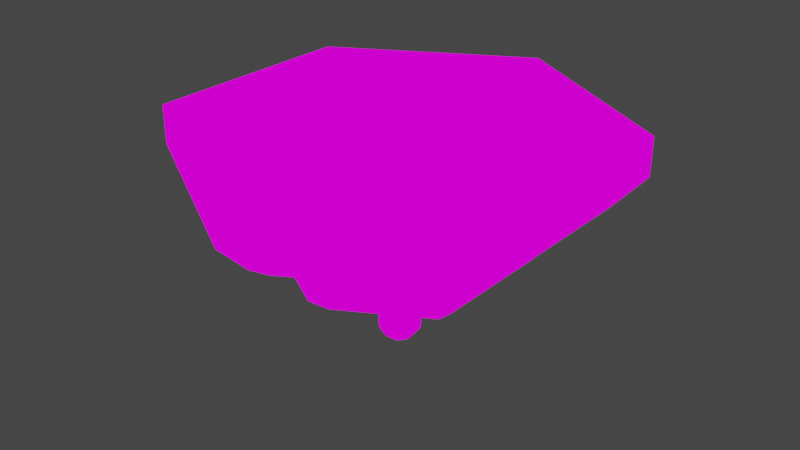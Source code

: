 # Source: beyblade.blend  (saved by Blender 2.82.7; exported with 4.5.12 LTS)
import bpy
from mathutils import Matrix  # noqa: F401  (used for matrix-valued properties, if any)

bpy.ops.wm.read_factory_settings(use_empty=True)
scene = bpy.context.scene
scene.name = 'Scene'

# ---- collections
col_collection = bpy.data.collections.new('Collection'); scene.collection.children.link(col_collection)

# ---- images (referenced by path relative to the original .blend; pixels are not part of the script)
import os
ASSET_DIR = os.environ.get("B2B_ASSET_DIR", "")  # directory of the original .blend (textures are referenced by path, not embedded)
HERE = os.path.dirname(os.path.abspath(__file__))  # packed textures are extracted next to this script under _unpacked/

def load_image(name, relpath, width, height, colorspace="sRGB"):
    """Load a texture the original file referenced (path relative to the .blend, or extracted next to this script)."""
    p = next((c for c in (os.path.join(HERE, relpath), os.path.join(ASSET_DIR, relpath)) if relpath and os.path.exists(c)), "")
    if p:
        img = bpy.data.images.load(p, check_existing=True)
        img.name = name
    else:  # same state as the original file: an image datablock whose file is absent (Cycles renders it pink)
        img = bpy.data.images.new(name, width, height)
        img.source = "FILE"
        img.filepath = "//" + (relpath or name)
    img.colorspace_settings.name = colorspace
    return img
img_beyblade = load_image('beyblade', '', 1024, 1024, 'sRGB')

# ---- materials (node trees are filled in below, after node groups)
mat_whell = bpy.data.materials.new('whell')
mat_whell.use_transparent_shadow = False

# ---- material node trees
mat_whell.use_nodes = True; mat_whell.node_tree.nodes.clear()
_N = mat_whell.node_tree.nodes; _L = mat_whell.node_tree.links
n0 = _N.new('ShaderNodeOutputMaterial'); n0.name = 'Material Output'; n0.location = (300, 300)
n1 = _N.new('ShaderNodeTexImage'); n1.name = 'Image Texture'; n1.location = (-30, 276)
n1.image = img_beyblade
_L.new(n1.outputs[0], n0.inputs[0])
n0.is_active_output = True

# ---- world
world_world = bpy.data.worlds.new('World'); scene.world = world_world
world_world.use_nodes = True; world_world.node_tree.nodes.clear()
_N = world_world.node_tree.nodes; _L = world_world.node_tree.links
n0 = _N.new('ShaderNodeOutputWorld'); n0.name = 'World Output'; n0.location = (300, 300)
n1 = _N.new('ShaderNodeBackground'); n1.name = 'Background'; n1.location = (10, 300)
n1.inputs[0].default_value = (0.05088, 0.05088, 0.05088, 1.0)
_L.new(n1.outputs[0], n0.inputs[0])
n0.is_active_output = True
world_world.color = (0.05088, 0.05088, 0.05088)
world_world.use_sun_shadow = False
world_world.sun_shadow_jitter_overblur = 0.0

# ---- meshes
me_cylinder = bpy.data.meshes.new('Cylinder')
me_cylinder.from_pydata([(2.98e-08, 0.2, 0.6197), (0.0, 1.0, 1.311), (0.07654, 0.1848, 0.6197), (0.3827, 0.9239, 1.311), (0.1414, 0.1414, 0.6197), (0.7071, 0.7071, 1.311), (0.1848, 0.07654, 0.6197), (0.9239, 0.3827, 1.311), (0.2, 1.984e-10, 0.6197), (1.0, -4.371e-08, 1.311), (0.1848, -0.07654, 0.6197), (0.9239, -0.3827, 1.311), (0.1414, -0.1414, 0.6197), (0.7071, -0.7071, 1.311), (0.07654, -0.1848, 0.6197), (0.3827, -0.9239, 1.311), (6e-08, -0.2, 0.6197), (1.51e-07, -1.0, 1.311), (-0.07654, -0.1848, 0.6197), (-0.3827, -0.9239, 1.311), (-0.1414, -0.1414, 0.6197), (-0.7071, -0.7071, 1.311), (-0.1848, -0.07654, 0.6197), (-0.9239, -0.3827, 1.311), (-0.2, 1.133e-08, 0.6197), (-1.0, 1.192e-08, 1.311), (-0.1848, 0.07654, 0.6197), (-0.9239, 0.3827, 1.311), (-0.1414, 0.1414, 0.6197), (-0.7071, 0.7071, 1.311), (-0.07654, 0.1848, 0.6197), (-0.3827, 0.9239, 1.311), (2.98e-08, 0.2, 0.1517), (0.07654, 0.1848, 0.1517), (0.1414, 0.1414, 0.1517), (0.1848, 0.07654, 0.1517), (0.2, 1.984e-10, 0.1517), (0.1848, -0.07654, 0.1517), (0.1414, -0.1414, 0.1517), (0.07654, -0.1848, 0.1517), (6e-08, -0.2, 0.1517), (-0.07654, -0.1848, 0.1517), (-0.1414, -0.1414, 0.1517), (-0.1848, -0.07654, 0.1517), (-0.2, 1.133e-08, 0.1517), (-0.1848, 0.07654, 0.1517), (-0.1414, 0.1414, 0.1517), (-0.07654, 0.1848, 0.1517), (0.05226, 0.1351, 0.06737), (-0.04393, 0.1061, 0.04135), (-0.1325, 0.05861, 0.06737), (0.1, 0.04142, 0.0364), (9.686e-08, 3.725e-09, -0.009665), (-0.1, -0.04142, 0.0364), (0.1325, -0.05861, 0.06737), (0.04393, -0.1061, 0.04135), (-0.05226, -0.1351, 0.06737), (0.7243, -0.01718, 1.311), (0.4059, -0.4059, 1.311), (0.01718, -0.7243, 1.311), (0.3827, 0.3827, 1.311), (1.788e-07, 5.96e-08, 1.311), (-0.3827, -0.3827, 1.311), (-0.01718, 0.7243, 1.311), (-0.4059, 0.4059, 1.311), (-0.7243, 0.01718, 1.311), (2.857e-09, 1.424, 1.73), (-1.233, 0.7118, 1.73), (-1.233, -0.7118, 1.73), (1.273e-07, -1.424, 1.73), (1.233, -0.7118, 1.73), (1.233, 0.7118, 1.73), (-6.954e-09, 1.2, 0.9614), (-1.039, 0.6, 0.9614), (-1.039, -0.6, 0.9614), (9.795e-08, -1.2, 0.9614), (1.039, -0.6, 0.9614), (1.039, 0.6, 0.9614), (-1.659e-08, 0.7118, 1.73), (-0.6164, 0.3559, 1.73), (-0.6164, -0.3559, 1.73), (4.564e-08, -0.7118, 1.73), (0.6164, -0.3559, 1.73), (0.6164, 0.3559, 1.73), (-0.8271, 0.4775, 1.377), (-5.535e-09, 0.9551, 1.377), (-0.8271, -0.4775, 1.377), (7.796e-08, -0.9551, 1.377), (0.8271, -0.4775, 1.377), (0.8271, 0.4775, 1.377), (-0.8271, 0.4775, 0.7653), (-5.535e-09, 0.9551, 0.7653), (-0.8271, -0.4775, 0.7653), (7.796e-08, -0.9551, 0.7653), (0.8271, -0.4775, 0.7653), (0.8271, 0.4775, 0.7653), (-1.858e-08, 0.4775, 1.377), (-0.4136, 0.2388, 1.377), (-0.4136, -0.2388, 1.377), (2.317e-08, -0.4775, 1.377), (0.4136, -0.2388, 1.377), (0.4136, 0.2388, 1.377), (2.074e-08, 1.831, 2.281), (-1.586, 0.9156, 2.281), (-1.586, -0.9156, 2.281), (1.808e-07, -1.831, 2.281), (1.586, -0.9156, 2.281), (1.586, 0.9156, 2.281), (2.307e-08, 1.249, 2.417), (-1.081, 0.6243, 2.417), (-1.081, -0.6243, 2.417), (1.322e-07, -1.249, 2.417), (1.081, -0.6243, 2.417), (1.081, 0.6243, 2.417), (-1.586, 0.9156, 1.53), (2.074e-08, 1.831, 1.53), (-1.586, -0.9156, 1.53), (1.808e-07, -1.831, 1.53), (1.586, -0.9156, 1.53), (1.586, 0.9156, 1.53), (5.357e-08, 1.62, 1.393), (-1.403, 0.8099, 1.393), (-1.403, -0.8099, 1.393), (1.952e-07, -1.62, 1.393), (1.403, -0.8099, 1.393), (1.403, 0.8099, 1.393), (1.586, -0.9156, 1.905), (1.586, 0.9156, 1.905), (-1.586, 0.9156, 1.905), (-1.586, -0.9156, 1.905), (2.074e-08, 1.831, 1.905), (1.808e-07, -1.831, 1.905), (-1.854, 1.07, 1.844), (1.805e-08, 2.141, 1.844), (-1.854, -1.07, 1.844), (2.052e-07, -2.141, 1.844), (1.854, -1.07, 1.844), (1.854, 1.07, 1.844), (1.854, -1.07, 2.219), (-1.854, 1.07, 2.219), (1.854, 1.07, 2.219), (-1.854, -1.07, 2.219), (1.805e-08, 2.141, 2.219), (2.052e-07, -2.141, 2.219), (1.72, -0.993, 2.219), (1.93e-07, -1.986, 2.219), (1.72, 0.993, 2.219), (-1.72, -0.993, 2.219), (1.94e-08, 1.986, 2.219), (-1.72, 0.993, 2.219), (-1.218e-08, 0.8314, 2.369), (-0.72, 0.4157, 2.369), (-0.72, -0.4157, 2.369), (6.05e-08, -0.8314, 2.369), (0.72, -0.4157, 2.369), (0.72, 0.4157, 2.369), (-1.218e-08, 0.8314, 2.218), (-0.72, 0.4157, 2.218), (-0.72, -0.4157, 2.218), (6.05e-08, -0.8314, 2.218), (0.72, -0.4157, 2.218), (0.72, 0.4157, 2.218), (-1.683e-08, 0.7482, 2.218), (-0.648, 0.3741, 2.218), (-0.648, -0.3741, 2.218), (4.859e-08, -0.7482, 2.218), (0.648, -0.3741, 2.218), (0.648, 0.3741, 2.218), (-1.683e-08, 0.7482, 2.388), (-0.648, 0.3741, 2.388), (-0.648, -0.3741, 2.388), (4.859e-08, -0.7482, 2.388), (0.648, -0.3741, 2.388), (0.648, 0.3741, 2.388), (2.938e-08, 1.325, 2.205), (1.148, 0.6627, 2.205), (1.452e-07, -1.325, 2.205), (-1.148, -0.6627, 2.205), (1.148, -0.6627, 2.205), (-1.148, 0.6627, 2.205), (3.506e-08, 1.394, 2.015), (1.57e-07, -1.394, 2.015), (1.208, -0.6972, 2.015), (-1.208, 0.6972, 2.015), (1.208, 0.6972, 2.015), (-1.208, -0.6972, 2.015), (0.5116, 0.2954, 2.015), (0.4862, 0.2807, 2.205), (-0.5116, -0.2954, 2.015), (-0.4862, -0.2807, 2.205), (-0.4862, 0.2807, 2.205), (0.4862, -0.2807, 2.205), (-5.054e-08, 0.5614, 2.205), (-1.461e-09, -0.5614, 2.205), (-4.813e-08, 0.5907, 2.015), (3.509e-09, -0.5907, 2.015), (0.5116, -0.2954, 2.015), (-0.5116, 0.2954, 2.015), (-9.304e-09, 0.9183, 2.369), (-0.7953, 0.4591, 2.369), (-0.7953, -0.4591, 2.369), (7.098e-08, -0.9183, 2.369), (0.7953, -0.4591, 2.369), (0.7953, 0.4591, 2.369), (-9.304e-09, 0.9183, 2.218), (-0.7953, 0.4591, 2.218), (-0.7953, -0.4591, 2.218), (7.098e-08, -0.9183, 2.218), (0.7953, -0.4591, 2.218), (0.7953, 0.4591, 2.218), (-1.683e-08, 0.7482, 2.303), (0.648, 0.3741, 2.303), (0.648, -0.3741, 2.303), (4.859e-08, -0.7482, 2.303), (-0.648, -0.3741, 2.303), (-0.648, 0.3741, 2.303), (-4.41e-08, 0.3611, 2.303), (0.3127, 0.1806, 2.303), (0.3127, -0.1806, 2.303), (-1.253e-08, -0.3611, 2.303), (-0.3127, -0.1806, 2.303), (-0.3127, 0.1806, 2.303), (-4.41e-08, 0.3611, 1.807), (0.3127, 0.1806, 1.807), (0.3127, -0.1806, 1.807), (-1.253e-08, -0.3611, 1.807), (-0.3127, -0.1806, 1.807), (-0.3127, 0.1806, 1.807)], [], [(0, 1, 3, 2), (2, 3, 5, 4), (4, 5, 7, 6), (6, 7, 9, 8), (8, 9, 11, 10), (10, 11, 13, 12), (12, 13, 15, 14), (14, 15, 17, 16), (16, 17, 19, 18), (18, 19, 21, 20), (20, 21, 23, 22), (22, 23, 25, 24), (24, 25, 27, 26), (26, 27, 29, 28), (26, 28, 46, 45), (28, 29, 31, 30), (30, 31, 1, 0), (16, 18, 41, 40), (2, 4, 34, 33), (12, 14, 39, 38), (22, 24, 44, 43), (8, 10, 37, 36), (18, 20, 42, 41), (28, 30, 47, 46), (4, 6, 35, 34), (14, 16, 40, 39), (0, 2, 33, 32), (24, 26, 45, 44), (10, 12, 38, 37), (20, 22, 43, 42), (30, 0, 32, 47), (6, 8, 36, 35), (33, 34, 48, 32), (34, 35, 51, 48), (35, 36, 54, 51), (36, 37, 38, 54), (32, 48, 49, 47), (48, 51, 52, 49), (51, 54, 55, 52), (54, 38, 39, 55), (47, 49, 50, 46), (49, 52, 53, 50), (52, 55, 56, 53), (55, 39, 40, 56), (46, 50, 44, 45), (50, 53, 43, 44), (53, 56, 42, 43), (56, 40, 41, 42), (9, 7, 57, 11), (7, 5, 60, 57), (5, 3, 63, 60), (3, 1, 31, 63), (11, 57, 58, 13), (57, 60, 61, 58), (60, 63, 64, 61), (63, 31, 29, 64), (13, 58, 59, 15), (58, 61, 62, 59), (61, 64, 65, 62), (64, 29, 27, 65), (15, 59, 19, 17), (59, 62, 21, 19), (62, 65, 23, 21), (65, 27, 25, 23), (69, 68, 74, 75), (67, 66, 72, 73), (66, 71, 77, 72), (70, 69, 75, 76), (68, 67, 73, 74), (71, 70, 76, 77), (68, 80, 79, 67), (67, 79, 78, 66), (66, 78, 83, 71), (71, 83, 82, 70), (70, 82, 81, 69), (69, 81, 80, 68), (87, 93, 92, 86), (84, 90, 91, 85), (85, 91, 95, 89), (88, 94, 93, 87), (86, 92, 90, 84), (89, 95, 94, 88), (86, 84, 97, 98), (84, 85, 96, 97), (85, 89, 101, 96), (89, 88, 100, 101), (88, 87, 99, 100), (87, 86, 98, 99), (80, 98, 97, 79), (75, 93, 94, 76), (78, 96, 101, 83), (72, 91, 90, 73), (81, 99, 98, 80), (76, 94, 95, 77), (73, 90, 92, 74), (82, 100, 99, 81), (77, 95, 91, 72), (79, 97, 96, 78), (74, 92, 93, 75), (83, 101, 100, 82), (104, 110, 109, 103), (103, 109, 108, 102), (102, 108, 113, 107), (107, 113, 112, 106), (106, 112, 111, 105), (105, 111, 110, 104), (116, 114, 121, 122), (114, 115, 120, 121), (115, 119, 125, 120), (119, 118, 124, 125), (118, 117, 123, 124), (117, 116, 122, 123), (145, 147, 141, 143), (184, 180, 120, 125), (118, 119, 137, 136), (185, 181, 123, 122), (146, 144, 138, 140), (115, 114, 132, 133), (181, 182, 124, 123), (180, 183, 121, 120), (117, 118, 136, 135), (182, 184, 125, 124), (144, 145, 143, 138), (183, 185, 122, 121), (103, 102, 130, 128), (106, 105, 131, 126), (105, 104, 129, 131), (102, 107, 127, 130), (104, 103, 128, 129), (107, 106, 126, 127), (140, 138, 136, 137), (141, 139, 132, 134), (142, 140, 137, 133), (143, 141, 134, 135), (138, 143, 135, 136), (139, 142, 133, 132), (114, 116, 134, 132), (148, 146, 140, 142), (119, 115, 133, 137), (116, 117, 135, 134), (149, 148, 142, 139), (147, 149, 139, 141), (129, 128, 149, 147), (128, 130, 148, 149), (130, 127, 146, 148), (126, 131, 145, 144), (127, 126, 144, 146), (131, 129, 147, 145), (153, 152, 200, 201), (150, 155, 203, 198), (158, 159, 207, 206), (152, 151, 199, 200), (161, 156, 204, 209), (155, 154, 202, 203), (161, 167, 166, 160), (159, 165, 164, 158), (157, 163, 162, 156), (156, 162, 167, 161), (160, 166, 165, 159), (158, 164, 163, 157), (210, 168, 173, 211), (212, 172, 171, 213), (214, 170, 169, 215), (211, 173, 172, 212), (213, 171, 170, 214), (215, 169, 168, 210), (170, 171, 172, 173), (169, 170, 173, 168), (109, 110, 177, 179), (112, 113, 175, 178), (108, 109, 179, 174), (111, 112, 178, 176), (110, 111, 176, 177), (113, 108, 174, 175), (177, 176, 193, 189), (183, 180, 194, 197), (179, 177, 189, 190), (180, 184, 186, 194), (176, 178, 191, 193), (184, 182, 196, 186), (190, 189, 188, 197), (191, 187, 186, 196), (192, 190, 197, 194), (193, 191, 196, 195), (189, 193, 195, 188), (187, 192, 194, 186), (178, 175, 187, 191), (182, 181, 195, 196), (175, 174, 192, 187), (185, 183, 197, 188), (174, 179, 190, 192), (181, 185, 188, 195), (202, 201, 207, 208), (200, 199, 205, 206), (203, 202, 208, 209), (201, 200, 206, 207), (199, 198, 204, 205), (198, 203, 209, 204), (159, 160, 208, 207), (156, 157, 205, 204), (154, 153, 201, 202), (160, 161, 209, 208), (151, 150, 198, 199), (157, 158, 206, 205), (151, 152, 158, 157), (151, 157, 156, 150), (153, 154, 160, 159), (152, 153, 159, 158), (155, 150, 156, 161), (154, 155, 161, 160), (163, 215, 210, 162), (165, 213, 214, 164), (167, 211, 212, 166), (164, 214, 215, 163), (166, 212, 213, 165), (162, 210, 211, 167), (210, 216, 217, 211), (214, 220, 221, 215), (213, 219, 220, 214), (212, 218, 219, 213), (211, 217, 218, 212), (215, 221, 216, 210), (219, 225, 226, 220), (218, 224, 225, 219), (217, 223, 224, 218), (221, 227, 222, 216), (216, 222, 223, 217), (220, 226, 227, 221), (227, 226, 225, 224), (222, 227, 224, 223)])
_uv = me_cylinder.uv_layers.new(name='UVMap')
_uv.uv.foreach_set('vector', [0.09009, 0.8824, 0.0199, 0.8358, 0.04059, 0.8124, 0.09423, 0.8777, 0.09423, 0.8777, 0.04059, 0.8124, 0.06645, 0.7971, 0.0994, 0.8746, 0.0994, 0.8746, 0.06645, 0.7971, 0.09356, 0.7922, 0.1048, 0.8737, 0.1048, 0.8737, 0.09356, 0.7922, 0.1178, 0.7984, 0.1097, 0.8749, 0.7081, 0.2185, 0.7261, 0.2948, 0.705, 0.3037, 0.7039, 0.2203, 0.7039, 0.2203, 0.705, 0.3037, 0.6788, 0.3025, 0.6986, 0.22, 0.6986, 0.22, 0.6788, 0.3025, 0.6515, 0.2913, 0.6932, 0.2178, 0.6932, 0.2178, 0.6515, 0.2913, 0.6273, 0.2719, 0.6883, 0.2139, 0.6883, 0.2139, 0.6273, 0.2719, 0.6097, 0.2471, 0.6848, 0.209, 0.6848, 0.209, 0.6097, 0.2471, 0.6016, 0.2208, 0.6832, 0.2037, 0.6832, 0.2037, 0.6016, 0.2208, 0.6041, 0.197, 0.6837, 0.1989, 0.9093, 0.2234, 0.9181, 0.2924, 0.8884, 0.286, 0.9033, 0.2221, 0.9033, 0.2221, 0.8884, 0.286, 0.8591, 0.2776, 0.8975, 0.2204, 0.08887, 0.8983, 0.01379, 0.9156, 0.005398, 0.8916, 0.08719, 0.8935, 0.5154, 0.9606, 0.5099, 0.9604, 0.5099, 0.923, 0.5154, 0.9231, 0.08719, 0.8935, 0.005398, 0.8916, 0.007543, 0.8636, 0.08762, 0.8879, 0.08762, 0.8879, 0.007543, 0.8636, 0.0199, 0.8358, 0.09009, 0.8824, 0.535, 0.9605, 0.5291, 0.9604, 0.5291, 0.9229, 0.535, 0.923, 0.09423, 0.8777, 0.0994, 0.8746, 0.1173, 0.8903, 0.1121, 0.8933, 0.6986, 0.22, 0.6932, 0.2178, 0.7105, 0.1975, 0.716, 0.1997, 0.9093, 0.2234, 0.9033, 0.2221, 0.9122, 0.1862, 0.9181, 0.1875, 0.04353, 0.9701, 0.03745, 0.9701, 0.03745, 0.9326, 0.04353, 0.9326, 0.5291, 0.9604, 0.5229, 0.9604, 0.5229, 0.923, 0.5291, 0.9229, 0.5099, 0.9604, 0.5037, 0.9604, 0.5037, 0.9229, 0.5099, 0.923, 0.05477, 0.9701, 0.04961, 0.9701, 0.04961, 0.9326, 0.05477, 0.9325, 0.5397, 0.9608, 0.535, 0.9605, 0.535, 0.923, 0.5397, 0.9233, 0.4978, 0.9605, 0.493, 0.9608, 0.493, 0.9233, 0.4978, 0.923, 0.9033, 0.2221, 0.8975, 0.2204, 0.9063, 0.1845, 0.9122, 0.1862, 0.03745, 0.9701, 0.03229, 0.9701, 0.03229, 0.9325, 0.03745, 0.9326, 0.5229, 0.9604, 0.5174, 0.9606, 0.5174, 0.9231, 0.5229, 0.923, 0.5037, 0.9604, 0.4978, 0.9605, 0.4978, 0.923, 0.5037, 0.9229, 0.04961, 0.9701, 0.04353, 0.9701, 0.04353, 0.9326, 0.04961, 0.9326, 0.1121, 0.8933, 0.1173, 0.8903, 0.117, 0.8992, 0.108, 0.898, 0.1173, 0.8903, 0.1227, 0.8893, 0.1254, 0.8998, 0.117, 0.8992, 0.04961, 0.9326, 0.04353, 0.9326, 0.03887, 0.9258, 0.04682, 0.9233, 0.04353, 0.9326, 0.03745, 0.9326, 0.03229, 0.9325, 0.03887, 0.9258, 0.108, 0.898, 0.117, 0.8992, 0.1154, 0.9074, 0.1055, 0.9035, 0.117, 0.8992, 0.1254, 0.8998, 0.1251, 0.9093, 0.1154, 0.9074, 0.7261, 0.1859, 0.7223, 0.1926, 0.7163, 0.188, 0.7205, 0.1796, 0.7223, 0.1926, 0.716, 0.1997, 0.7105, 0.1975, 0.7163, 0.188, 0.1055, 0.9035, 0.1154, 0.9074, 0.1132, 0.9138, 0.1051, 0.9092, 0.1154, 0.9074, 0.1251, 0.9093, 0.1213, 0.9156, 0.1132, 0.9138, 0.7205, 0.1796, 0.7163, 0.188, 0.7088, 0.1846, 0.7115, 0.1773, 0.7163, 0.188, 0.7105, 0.1975, 0.7057, 0.1936, 0.7088, 0.1846, 0.9014, 0.1827, 0.9094, 0.1777, 0.9122, 0.1862, 0.9063, 0.1845, 0.9094, 0.1777, 0.9178, 0.1768, 0.9181, 0.1875, 0.9122, 0.1862, 0.7115, 0.1773, 0.7088, 0.1846, 0.7005, 0.1834, 0.701, 0.1786, 0.7088, 0.1846, 0.7057, 0.1936, 0.7022, 0.1886, 0.7005, 0.1834, 0.7251, 0.1525, 0.6964, 0.1645, 0.7141, 0.1333, 0.747, 0.1304, 0.6964, 0.1645, 0.6654, 0.1645, 0.6725, 0.1284, 0.7141, 0.1333, 0.6654, 0.1645, 0.6368, 0.1525, 0.6323, 0.1169, 0.6725, 0.1284, 0.6368, 0.1525, 0.6149, 0.1304, 0.603, 0.1014, 0.6323, 0.1169, 0.747, 0.1304, 0.7141, 0.1333, 0.7257, 0.09478, 0.7589, 0.1014, 0.7141, 0.1333, 0.6725, 0.1284, 0.6809, 0.08579, 0.7257, 0.09478, 0.6725, 0.1284, 0.6323, 0.1169, 0.6362, 0.0768, 0.6809, 0.08579, 0.6323, 0.1169, 0.603, 0.1014, 0.603, 0.07013, 0.6362, 0.0768, 0.7589, 0.1014, 0.7257, 0.09478, 0.7296, 0.05464, 0.7589, 0.07013, 0.7257, 0.09478, 0.6809, 0.08579, 0.6893, 0.04319, 0.7296, 0.05464, 0.6809, 0.08579, 0.6362, 0.0768, 0.6478, 0.03823, 0.6893, 0.04319, 0.6362, 0.0768, 0.603, 0.07013, 0.6149, 0.04121, 0.6478, 0.03823, 0.7589, 0.07013, 0.7296, 0.05464, 0.7251, 0.01907, 0.747, 0.04121, 0.7296, 0.05464, 0.6893, 0.04319, 0.6964, 0.007084, 0.7251, 0.01907, 0.6893, 0.04319, 0.6478, 0.03823, 0.6654, 0.007083, 0.6964, 0.007084, 0.6478, 0.03823, 0.6149, 0.04121, 0.6368, 0.01907, 0.6654, 0.007083, 0.772, 0.9254, 0.772, 0.8112, 0.832, 0.8205, 0.832, 0.9168, 0.7066, 0.9254, 0.7066, 0.8112, 0.7666, 0.8198, 0.7666, 0.916, 0.4512, 0.7119, 0.4512, 0.8234, 0.4017, 0.8232, 0.4017, 0.7292, 0.2752, 0.631, 0.2752, 0.7411, 0.222, 0.7233, 0.222, 0.6305, 0.689, 0.7955, 0.689, 0.9097, 0.6262, 0.9008, 0.6262, 0.8045, 0.8392, 0.627, 0.8392, 0.5128, 0.9004, 0.5217, 0.9004, 0.618, 0.2048, 0.4419, 0.1558, 0.4705, 0.1068, 0.4419, 0.1068, 0.3848, 0.1068, 0.3848, 0.1068, 0.4419, 0.05781, 0.4705, 0.008818, 0.4419, 0.008818, 0.4419, 0.05781, 0.4705, 0.05781, 0.5276, 0.008818, 0.5562, 0.008818, 0.5562, 0.05781, 0.5276, 0.1068, 0.5562, 0.1068, 0.6133, 0.1068, 0.6133, 0.1068, 0.5562, 0.1558, 0.5276, 0.2048, 0.5562, 0.2048, 0.5562, 0.1558, 0.5276, 0.1558, 0.4705, 0.2048, 0.4419, 0.03575, 0.7337, 0.006017, 0.7421, 0.006017, 0.6673, 0.03575, 0.6589, 0.8401, 0.9129, 0.8736, 0.9224, 0.8736, 0.9962, 0.8401, 0.9867, 0.923, 0.175, 0.9715, 0.1751, 0.9715, 0.2517, 0.923, 0.2517, 0.2635, 0.8908, 0.312, 0.8907, 0.312, 0.9673, 0.2635, 0.9674, 0.4533, 0.9103, 0.4048, 0.9103, 0.4048, 0.8337, 0.4533, 0.8337, 0.9332, 0.8361, 0.981, 0.8362, 0.981, 0.9129, 0.9332, 0.9128, 0.03575, 0.6589, 0.08774, 0.6303, 0.08774, 0.6677, 0.06174, 0.682, 0.08774, 0.6303, 0.1397, 0.6765, 0.1137, 0.6908, 0.08774, 0.6677, 0.1397, 0.6765, 0.1397, 0.7513, 0.1137, 0.7282, 0.1137, 0.6908, 0.1397, 0.7513, 0.08774, 0.7799, 0.08774, 0.7425, 0.1137, 0.7282, 0.08774, 0.7799, 0.03575, 0.7337, 0.06174, 0.7194, 0.08774, 0.7425, 0.03575, 0.7337, 0.03575, 0.6589, 0.06174, 0.682, 0.06174, 0.7194, 0.6966, 0.9745, 0.6687, 0.9651, 0.6687, 0.9268, 0.6966, 0.9174, 0.222, 0.7233, 0.199, 0.7139, 0.199, 0.6401, 0.222, 0.6305, 0.6661, 0.9745, 0.6372, 0.9654, 0.6372, 0.9271, 0.6661, 0.9174, 0.4017, 0.7292, 0.3788, 0.7392, 0.3268, 0.693, 0.3363, 0.6711, 0.1558, 0.5276, 0.1397, 0.5182, 0.1397, 0.4799, 0.1558, 0.4705, 0.9004, 0.5217, 0.916, 0.5316, 0.916, 0.6082, 0.9004, 0.618, 0.6262, 0.9008, 0.608, 0.8912, 0.608, 0.8145, 0.6262, 0.8045, 0.6056, 0.9174, 0.6346, 0.9271, 0.6346, 0.9654, 0.6056, 0.9745, 0.4017, 0.8232, 0.3788, 0.814, 0.3788, 0.7392, 0.4017, 0.7292, 0.1068, 0.4419, 0.1068, 0.4607, 0.07393, 0.4799, 0.05781, 0.4705, 0.162, 0.7851, 0.1513, 0.7631, 0.199, 0.7139, 0.222, 0.7233, 0.3168, 0.6079, 0.2919, 0.5982, 0.2919, 0.5599, 0.3168, 0.5508, 0.3326, 0.2337, 0.3727, 0.2103, 0.4586, 0.2604, 0.4586, 0.3071, 0.4586, 0.3071, 0.4586, 0.2604, 0.5445, 0.2103, 0.5846, 0.2337, 0.5846, 0.2337, 0.5445, 0.2103, 0.5445, 0.1101, 0.5846, 0.0867, 0.5846, 0.0867, 0.5445, 0.1101, 0.4586, 0.05999, 0.4586, 0.01323, 0.4586, 0.01323, 0.4586, 0.05999, 0.3727, 0.1101, 0.3326, 0.0867, 0.3326, 0.0867, 0.3727, 0.1101, 0.3727, 0.2103, 0.3326, 0.2337, 0.23, 0.3949, 0.23, 0.5419, 0.2168, 0.5335, 0.2168, 0.4036, 0.4784, 0.6214, 0.3787, 0.5328, 0.3968, 0.5246, 0.485, 0.603, 0.3787, 0.5328, 0.3787, 0.3893, 0.3968, 0.3977, 0.3968, 0.5246, 0.3787, 0.3893, 0.4784, 0.3346, 0.485, 0.3492, 0.3968, 0.3977, 0.8167, 0.6076, 0.7656, 0.4758, 0.7851, 0.4763, 0.8303, 0.5928, 0.7656, 0.4758, 0.8167, 0.3543, 0.8303, 0.3688, 0.7851, 0.4763, 0.2973, 0.267, 0.2973, 0.1076, 0.308, 0.1014, 0.308, 0.2732, 0.885, 0.1264, 0.885, 0.01452, 0.9334, 0.005848, 0.9334, 0.1358, 0.8932, 0.3405, 0.8932, 0.4875, 0.8681, 0.4999, 0.8681, 0.3281, 0.6526, 0.5069, 0.6526, 0.3977, 0.6951, 0.3824, 0.6951, 0.5093, 0.02392, 0.267, 0.1606, 0.3466, 0.1606, 0.3591, 0.01326, 0.2732, 0.3787, 0.5328, 0.4784, 0.6214, 0.4631, 0.65, 0.3465, 0.5464, 0.8978, 0.4475, 0.8978, 0.3356, 0.9462, 0.3262, 0.9462, 0.4562, 0.3233, 0.9455, 0.3233, 0.8377, 0.3685, 0.8359, 0.3685, 0.9611, 0.7656, 0.4758, 0.8167, 0.6076, 0.7903, 0.6299, 0.7305, 0.4758, 0.8774, 0.7723, 0.8774, 0.6604, 0.9287, 0.6513, 0.9287, 0.7812, 0.1606, 0.3466, 0.2973, 0.267, 0.308, 0.2732, 0.1606, 0.3591, 0.8773, 0.9139, 0.8773, 0.802, 0.9268, 0.7929, 0.9268, 0.9229, 0.9369, 0.1536, 0.9369, 0.006649, 0.9667, 0.006613, 0.9667, 0.1535, 0.9735, 0.4845, 0.9735, 0.626, 0.9529, 0.6201, 0.9529, 0.4786, 0.9795, 0.3085, 0.9795, 0.4554, 0.9497, 0.4554, 0.9497, 0.3084, 0.9689, 0.1553, 0.9689, 0.01187, 0.9871, 0.006688, 0.9871, 0.1501, 0.4012, 0.8369, 0.4012, 0.9839, 0.3718, 0.9838, 0.3718, 0.8368, 0.9208, 0.6255, 0.9208, 0.4786, 0.9507, 0.4786, 0.9507, 0.6255, 0.8382, 0.4999, 0.8382, 0.3281, 0.8681, 0.3281, 0.8681, 0.4999, 0.2876, 0.3823, 0.2876, 0.5541, 0.2582, 0.554, 0.2582, 0.3823, 0.3283, 0.5516, 0.3283, 0.3839, 0.3465, 0.3787, 0.3465, 0.5464, 0.4581, 0.8437, 0.4581, 0.6719, 0.4879, 0.672, 0.4879, 0.8437, 0.769, 0.632, 0.7093, 0.4779, 0.7305, 0.4758, 0.7903, 0.6299, 0.9324, 0.8249, 0.9324, 0.6532, 0.9621, 0.6531, 0.9621, 0.8249, 0.23, 0.5419, 0.23, 0.3949, 0.2582, 0.3823, 0.2582, 0.554, 0.02392, 0.1076, 0.02392, 0.267, 0.01326, 0.2732, 0.01326, 0.1014, 0.3787, 0.3893, 0.3787, 0.5328, 0.3465, 0.5464, 0.3465, 0.3787, 0.8167, 0.3543, 0.7656, 0.4758, 0.7305, 0.4758, 0.7903, 0.3338, 0.1606, 0.02789, 0.02392, 0.1076, 0.01326, 0.1014, 0.1606, 0.01546, 0.2973, 0.1076, 0.1606, 0.02789, 0.1606, 0.01546, 0.308, 0.1014, 0.2919, 0.5349, 0.2919, 0.3879, 0.3168, 0.3817, 0.3168, 0.5411, 0.8737, 0.6679, 0.8688, 0.7441, 0.843, 0.739, 0.8484, 0.6563, 0.8688, 0.7441, 0.8737, 0.8909, 0.8484, 0.8982, 0.843, 0.739, 0.3128, 0.6417, 0.3079, 0.7886, 0.2821, 0.7937, 0.2875, 0.6345, 0.9873, 0.659, 0.9873, 0.8059, 0.9645, 0.8119, 0.9645, 0.6526, 0.3079, 0.7886, 0.3128, 0.8648, 0.2875, 0.8764, 0.2821, 0.7937, 0.7155, 0.6924, 0.7155, 0.7591, 0.7095, 0.7626, 0.7095, 0.6889, 0.83, 0.7591, 0.83, 0.6924, 0.8359, 0.6889, 0.8359, 0.7626, 0.7755, 0.03816, 0.7755, 0.1033, 0.7707, 0.1059, 0.7707, 0.03395, 0.7155, 0.7591, 0.7727, 0.7924, 0.7727, 0.7994, 0.7095, 0.7626, 0.866, 0.1186, 0.866, 0.05353, 0.8707, 0.05093, 0.8707, 0.1229, 0.83, 0.6924, 0.7727, 0.659, 0.7727, 0.652, 0.8359, 0.6889, 0.7368, 0.2777, 0.7426, 0.2743, 0.7941, 0.3043, 0.7941, 0.311, 0.8513, 0.2777, 0.8456, 0.2743, 0.8456, 0.2143, 0.8513, 0.2109, 0.7941, 0.1776, 0.7941, 0.1843, 0.7426, 0.2143, 0.7368, 0.2109, 0.7368, 0.2109, 0.7426, 0.2143, 0.7426, 0.2743, 0.7368, 0.2777, 0.7941, 0.311, 0.7941, 0.3043, 0.8456, 0.2743, 0.8513, 0.2777, 0.8513, 0.2109, 0.8456, 0.2143, 0.7941, 0.1843, 0.7941, 0.1776, 0.6954, 0.7741, 0.6913, 0.7752, 0.6913, 0.7166, 0.6954, 0.7155, 0.9449, 0.9211, 0.9493, 0.9231, 0.9405, 0.9803, 0.9362, 0.9783, 0.5902, 0.9239, 0.5969, 0.924, 0.5969, 0.984, 0.5902, 0.984, 0.1184, 0.9839, 0.1117, 0.9839, 0.1117, 0.9239, 0.1184, 0.9239, 0.5627, 0.9239, 0.5694, 0.9239, 0.5694, 0.984, 0.5627, 0.984, 0.5481, 0.9239, 0.5548, 0.9239, 0.5548, 0.984, 0.5481, 0.984, 0.2019, 0.9175, 0.1504, 0.8875, 0.1504, 0.8275, 0.2019, 0.7974, 0.2534, 0.8875, 0.2019, 0.9175, 0.2019, 0.7974, 0.2534, 0.8275, 0.9744, 0.2796, 0.9744, 0.1794, 0.9913, 0.1764, 0.9913, 0.2827, 0.4576, 0.9596, 0.4576, 0.8594, 0.4751, 0.8563, 0.4751, 0.9626, 0.9993, 0.8426, 0.9993, 0.9391, 0.9839, 0.9397, 0.9839, 0.8373, 0.9816, 0.41, 0.9816, 0.3098, 0.9981, 0.3066, 0.9981, 0.4129, 0.4765, 0.9592, 0.4765, 0.8614, 0.491, 0.8562, 0.491, 0.96, 0.9751, 0.5799, 0.9751, 0.4797, 0.9916, 0.4767, 0.9916, 0.5831, 0.6827, 0.6212, 0.6827, 0.7276, 0.6301, 0.6969, 0.6301, 0.6519, 0.5767, 0.5486, 0.5008, 0.4811, 0.5445, 0.4571, 0.5767, 0.4857, 0.5915, 0.568, 0.6827, 0.6212, 0.6301, 0.6519, 0.5915, 0.6293, 0.5008, 0.4811, 0.5008, 0.3719, 0.5445, 0.4108, 0.5445, 0.4571, 0.6827, 0.7276, 0.5915, 0.7808, 0.5915, 0.7194, 0.6301, 0.6969, 0.5008, 0.3719, 0.5767, 0.3302, 0.5767, 0.3931, 0.5445, 0.4108, 0.1891, 0.9713, 0.1891, 0.9262, 0.2042, 0.9251, 0.2042, 0.9725, 0.1724, 0.9713, 0.1724, 0.9262, 0.1877, 0.9251, 0.1877, 0.9725, 0.2886, 0.5677, 0.2886, 0.6111, 0.2767, 0.6096, 0.2767, 0.564, 0.2056, 0.9713, 0.2056, 0.9263, 0.2206, 0.9251, 0.2206, 0.9725, 0.598, 0.4692, 0.598, 0.4253, 0.6089, 0.4217, 0.6089, 0.468, 0.222, 0.9712, 0.222, 0.9262, 0.237, 0.9251, 0.237, 0.9725, 0.5915, 0.7808, 0.5003, 0.7276, 0.5528, 0.6969, 0.5915, 0.7194, 0.5767, 0.3302, 0.6526, 0.3977, 0.6089, 0.4217, 0.5767, 0.3931, 0.5003, 0.7276, 0.5003, 0.6212, 0.5528, 0.6519, 0.5528, 0.6969, 0.6526, 0.5069, 0.5767, 0.5486, 0.5767, 0.4857, 0.6089, 0.468, 0.5003, 0.6212, 0.5915, 0.568, 0.5915, 0.6293, 0.5528, 0.6519, 0.6526, 0.3977, 0.6526, 0.5069, 0.6089, 0.468, 0.6089, 0.4217, 0.2587, 0.8659, 0.2666, 0.7954, 0.2745, 0.7986, 0.2666, 0.8691, 0.6914, 0.6355, 0.6914, 0.5618, 0.7032, 0.5618, 0.7032, 0.6355, 0.1313, 0.8637, 0.1313, 0.79, 0.1432, 0.79, 0.1432, 0.8637, 0.1313, 0.944, 0.1313, 0.8703, 0.1432, 0.8703, 0.1432, 0.944, 0.9678, 0.9933, 0.9678, 0.9197, 0.9797, 0.9196, 0.9797, 0.9933, 0.878, 0.04885, 0.878, 0.1208, 0.8707, 0.1229, 0.8707, 0.05093, 0.7755, 0.1033, 0.8207, 0.1435, 0.8207, 0.1503, 0.7707, 0.1059, 0.866, 0.05353, 0.8207, 0.01328, 0.8207, 0.006473, 0.8707, 0.05093, 0.7727, 0.659, 0.7155, 0.6924, 0.7095, 0.6889, 0.7727, 0.652, 0.8207, 0.1435, 0.866, 0.1186, 0.8707, 0.1229, 0.8207, 0.1503, 0.7727, 0.7924, 0.83, 0.7591, 0.8359, 0.7626, 0.7727, 0.7994, 0.8207, 0.01328, 0.7755, 0.03816, 0.7707, 0.03395, 0.8207, 0.006473, 0.5706, 0.9909, 0.5706, 0.9242, 0.5825, 0.9242, 0.5825, 0.9909, 0.9587, 0.9865, 0.9508, 0.9831, 0.9587, 0.9193, 0.9665, 0.9227, 0.1593, 0.9926, 0.1593, 0.9259, 0.1712, 0.9259, 0.1712, 0.9926, 0.7828, 0.03608, 0.7828, 0.1012, 0.7755, 0.1033, 0.7755, 0.03816, 0.1463, 0.9926, 0.1463, 0.9259, 0.1582, 0.9259, 0.1582, 0.9926, 0.7032, 0.6419, 0.7032, 0.7086, 0.6914, 0.7085, 0.6914, 0.6418, 0.5413, 0.9239, 0.5481, 0.9239, 0.5481, 0.984, 0.5413, 0.984, 0.556, 0.9239, 0.5627, 0.9239, 0.5627, 0.984, 0.556, 0.984, 0.1251, 0.9839, 0.1184, 0.9839, 0.1184, 0.9239, 0.1251, 0.9239, 0.5836, 0.9239, 0.5902, 0.9239, 0.5902, 0.984, 0.5836, 0.984, 0.9405, 0.9191, 0.9449, 0.9211, 0.9362, 0.9783, 0.9318, 0.9762, 0.6995, 0.7729, 0.6954, 0.7741, 0.6954, 0.7155, 0.6995, 0.7143, 0.5997, 0.8257, 0.573, 0.8413, 0.5482, 0.8268, 0.5482, 0.7957, 0.5482, 0.9158, 0.5482, 0.8847, 0.573, 0.8703, 0.5997, 0.8858, 0.4967, 0.8858, 0.5233, 0.8703, 0.5482, 0.8847, 0.5482, 0.9158, 0.4967, 0.8257, 0.5233, 0.8413, 0.5233, 0.8703, 0.4967, 0.8858, 0.5482, 0.7957, 0.5482, 0.8268, 0.5233, 0.8413, 0.4967, 0.8257, 0.5997, 0.8858, 0.573, 0.8703, 0.573, 0.8413, 0.5997, 0.8257, 0.08585, 0.9296, 0.11, 0.9227, 0.11, 0.951, 0.08585, 0.9579, 0.2749, 0.5637, 0.2749, 0.6034, 0.2462, 0.6034, 0.2462, 0.5636, 0.001291, 0.9622, 0.001291, 0.923, 0.02999, 0.9229, 0.02999, 0.9621, 0.05698, 0.9589, 0.05698, 0.9304, 0.08357, 0.9228, 0.08357, 0.9513, 0.9221, 0.2967, 0.9221, 0.257, 0.9508, 0.257, 0.9508, 0.2967, 0.2149, 0.6034, 0.2149, 0.5636, 0.2436, 0.5636, 0.2436, 0.6034, 0.4297, 0.9164, 0.4545, 0.9309, 0.4545, 0.9598, 0.4297, 0.9743, 0.4048, 0.9309, 0.4297, 0.9164, 0.4297, 0.9743, 0.4048, 0.9598])
me_cylinder.materials.append(mat_whell)
me_cylinder.use_remesh_fix_poles = True
me_cylinder.use_remesh_preserve_attributes = False
me_cylinder.use_mirror_vertex_groups = False
me_cylinder.use_paint_bone_selection = False
me_cylinder.use_paint_mask = True
me_cylinder.update()

# ---- objects
ob_cylinder = bpy.data.objects.new('Cylinder', me_cylinder)

# ---- transforms, parenting, visibility, modifiers, constraints
ob_cylinder.location = (0.0, 0.0, 0.0)
ob_cylinder.lineart.crease_threshold = 0.0

# ---- collection membership
col_collection.objects.link(ob_cylinder)

# ---- scene / render settings (as saved in the file)
scene.frame_start = 1; scene.frame_end = 250; scene.frame_set(1)
scene.render.engine = 'BLENDER_EEVEE_NEXT'
scene.cycles.use_denoising = False
scene.cycles.samples = 128
scene.cycles.sampling_pattern = 'TABULATED_SOBOL'
scene.cycles.use_adaptive_sampling = False
scene.cycles.use_light_tree = False
scene.view_settings.view_transform = 'Filmic'
bpy.context.view_layer.update()

# ---- added for rendering (the .blend has no active camera and no usable light): camera, sun
cam_auto = bpy.data.cameras.new('AutoCamera')
cam_auto.lens = 50.0
cam_auto.sensor_width = 36.0
cam_auto.clip_end = 1000.0
ob_auto_camera = bpy.data.objects.new('AutoCamera', cam_auto)
scene.collection.objects.link(ob_auto_camera)
ob_auto_camera.location = (5.70145, -6.84174, 5.76491)
ob_auto_camera.rotation_euler = (1.09748, -7.21219e-08, 0.694738)
scene.camera = ob_auto_camera
light_auto_sun = bpy.data.lights.new('AutoSun', 'SUN')
light_auto_sun.energy = 3.0
light_auto_sun.angle = 0.0523599
ob_auto_sun = bpy.data.objects.new('AutoSun', light_auto_sun)
scene.collection.objects.link(ob_auto_sun)
ob_auto_sun.rotation_euler = (0.872665, 0.174533, 0.523599)
bpy.context.view_layer.update()
